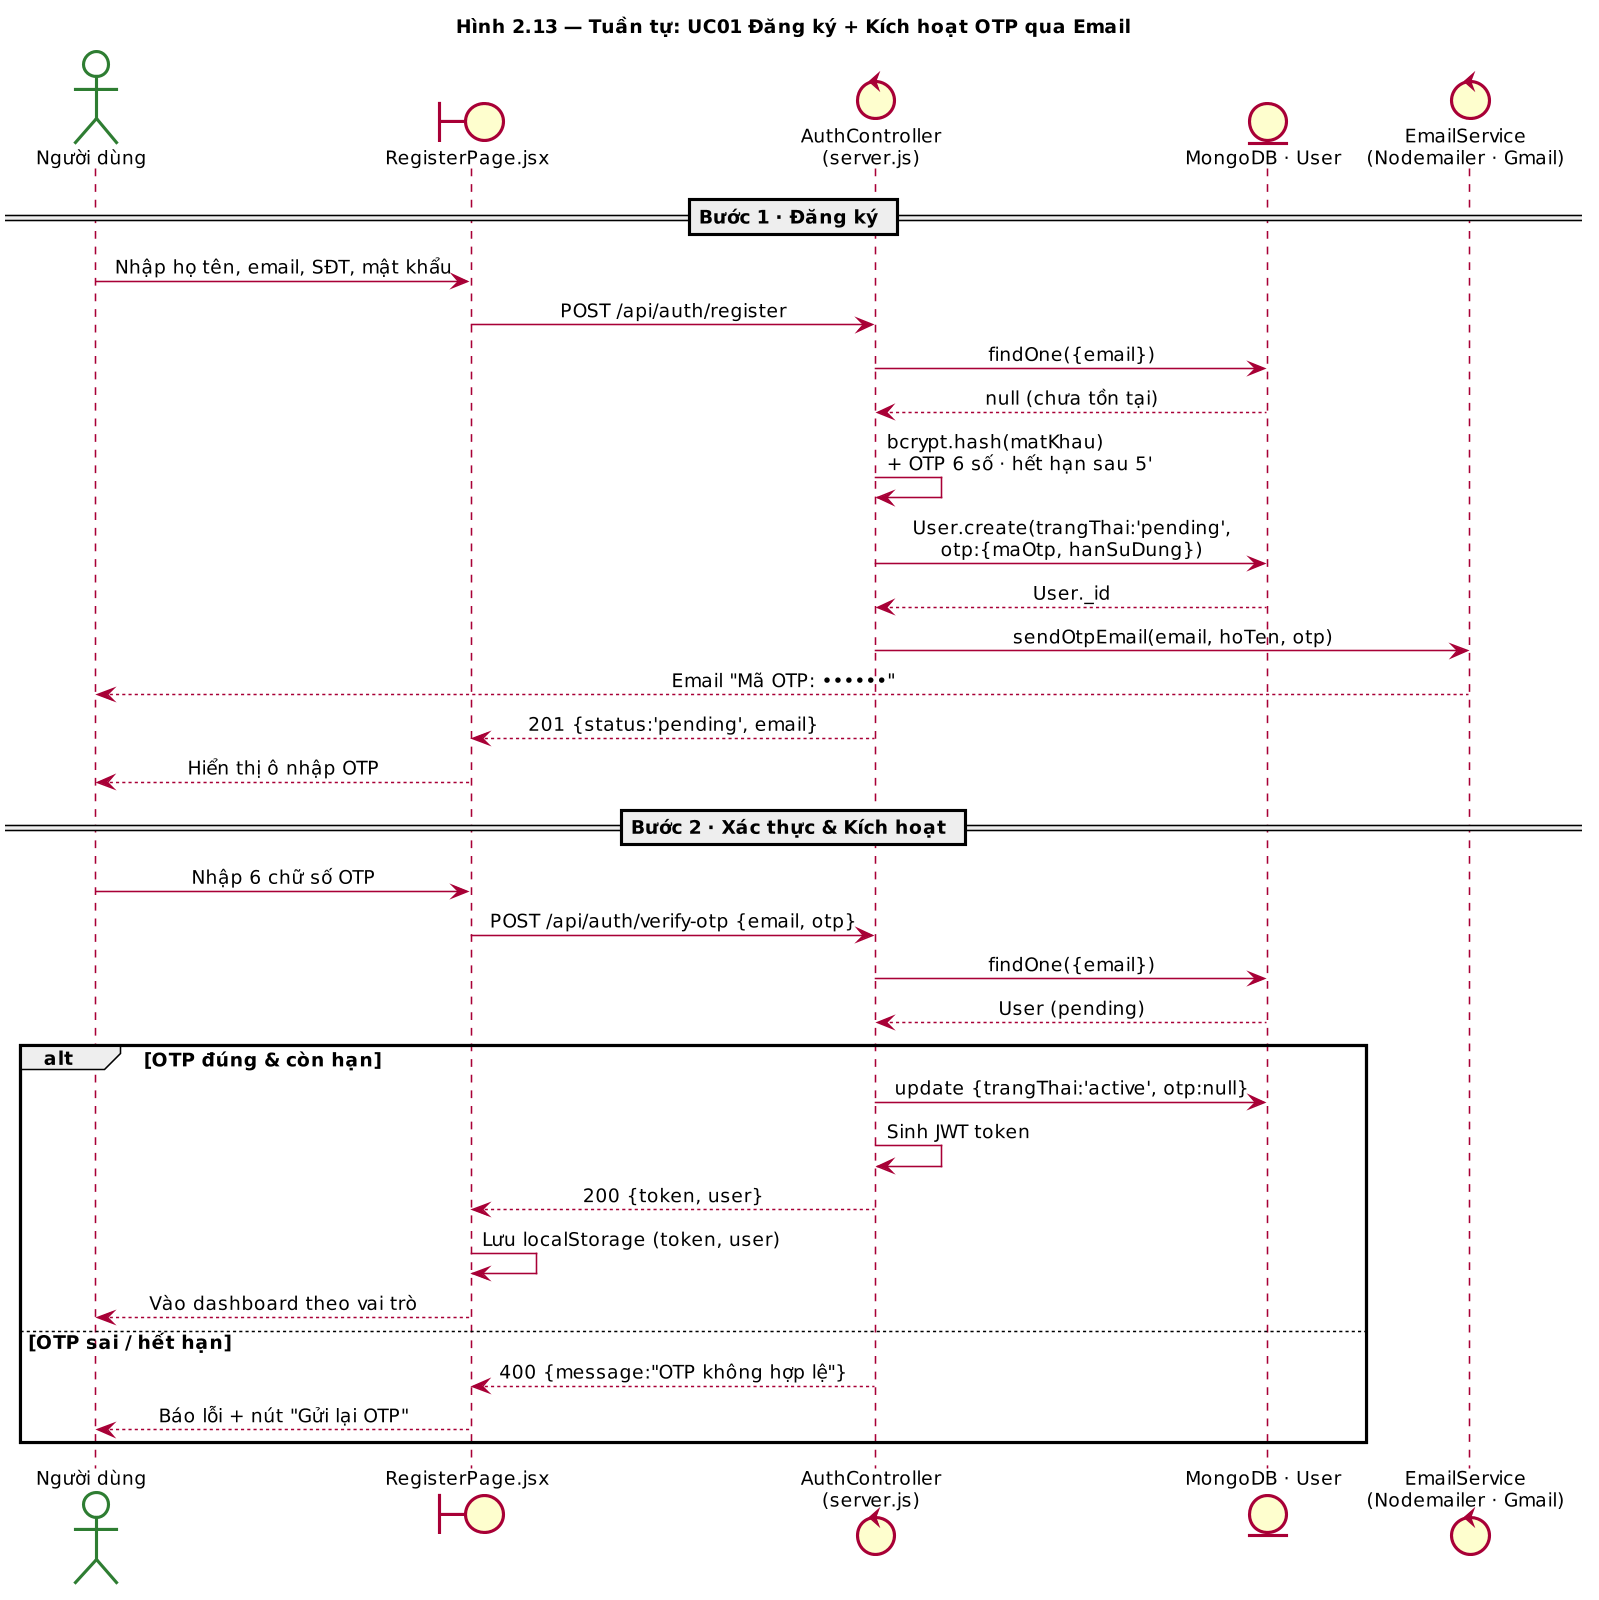

The diagram above was rendered by PlantUML. Its source (embedded in the PNG):
@startuml Seq_Register_OTP
title Hình 2.13 — Tuần tự: UC01 Đăng ký + Kích hoạt OTP qua Email

skinparam dpi 150
skinparam shadowing false
skinparam defaultFontName "Segoe UI"
skinparam defaultFontSize 12
skinparam sequenceMessageAlign center
skinparam ParticipantBackgroundColor #EEF3FC
skinparam ParticipantBorderColor #3A5BC7
skinparam ActorBackgroundColor #FFFFFF
skinparam ActorBorderColor #2E7D32

actor    "Người dùng"        as User
boundary "RegisterPage.jsx"  as UI
control  "AuthController\n(server.js)" as Auth
entity   "MongoDB · User"    as DB
control  "EmailService\n(Nodemailer · Gmail)" as Mail

== Bước 1 · Đăng ký ==
User -> UI : Nhập họ tên, email, SĐT, mật khẩu
UI -> Auth : POST /api/auth/register
Auth -> DB : findOne({email})
DB --> Auth : null (chưa tồn tại)
Auth -> Auth : bcrypt.hash(matKhau)\n+ OTP 6 số · hết hạn sau 5'
Auth -> DB : User.create(trangThai:'pending',\notp:{maOtp, hanSuDung})
DB --> Auth : User._id
Auth -> Mail : sendOtpEmail(email, hoTen, otp)
Mail --> User : Email "Mã OTP: ••••••"
Auth --> UI : 201 {status:'pending', email}
UI --> User : Hiển thị ô nhập OTP

== Bước 2 · Xác thực & Kích hoạt ==
User -> UI : Nhập 6 chữ số OTP
UI -> Auth : POST /api/auth/verify-otp {email, otp}
Auth -> DB : findOne({email})
DB --> Auth : User (pending)
alt OTP đúng & còn hạn
  Auth -> DB : update {trangThai:'active', otp:null}
  Auth -> Auth : Sinh JWT token
  Auth --> UI : 200 {token, user}
  UI -> UI : Lưu localStorage (token, user)
  UI --> User : Vào dashboard theo vai trò
else OTP sai / hết hạn
  Auth --> UI : 400 {message:"OTP không hợp lệ"}
  UI --> User : Báo lỗi + nút "Gửi lại OTP"
end

@enduml